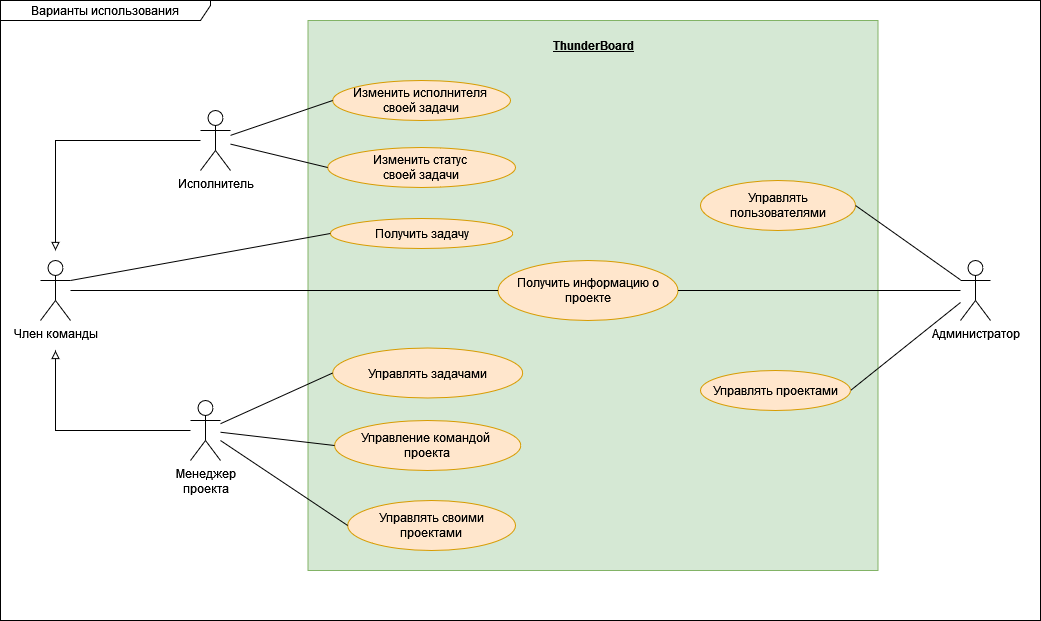

The diagram above was exported from draw.io. Its source (the exported page's mxGraphModel, read from the mxfile embedded in the PNG):
<mxGraphModel dx="1430" dy="763" grid="1" gridSize="10" guides="1" tooltips="1" connect="1" arrows="1" fold="1" page="1" pageScale="1" pageWidth="1169" pageHeight="827" math="0" shadow="0">
  <root>
    <mxCell id="0" />
    <mxCell id="1" parent="0" />
    <mxCell id="GLMFBdCi1oCmCL03dTun-25" value="" style="html=1;dropTarget=0;whiteSpace=wrap;fillColor=#d5e8d4;strokeColor=#82b366;" parent="1" vertex="1">
      <mxGeometry x="317.5" y="200" width="570" height="550" as="geometry" />
    </mxCell>
    <mxCell id="GLMFBdCi1oCmCL03dTun-1" value="&lt;div&gt;Член команды&lt;br&gt;&lt;/div&gt;" style="shape=umlActor;verticalLabelPosition=bottom;verticalAlign=top;html=1;outlineConnect=0;" parent="1" vertex="1">
      <mxGeometry x="50" y="440" width="30" height="60" as="geometry" />
    </mxCell>
    <mxCell id="GLMFBdCi1oCmCL03dTun-4" value="Исполнитель" style="shape=umlActor;verticalLabelPosition=bottom;verticalAlign=top;html=1;outlineConnect=0;" parent="1" vertex="1">
      <mxGeometry x="210" y="290" width="30" height="60" as="geometry" />
    </mxCell>
    <mxCell id="GLMFBdCi1oCmCL03dTun-5" value="&lt;div&gt;Менеджер&lt;/div&gt;&lt;div&gt;проекта&lt;/div&gt;" style="shape=umlActor;verticalLabelPosition=bottom;verticalAlign=top;html=1;outlineConnect=0;" parent="1" vertex="1">
      <mxGeometry x="200" y="580" width="30" height="60" as="geometry" />
    </mxCell>
    <mxCell id="GLMFBdCi1oCmCL03dTun-8" value="" style="endArrow=none;html=1;rounded=0;endFill=0;startArrow=block;startFill=0;" parent="1" target="GLMFBdCi1oCmCL03dTun-5" edge="1">
      <mxGeometry width="50" height="50" relative="1" as="geometry">
        <mxPoint x="65" y="530" as="sourcePoint" />
        <mxPoint x="270" y="613" as="targetPoint" />
        <Array as="points">
          <mxPoint x="65" y="610" />
        </Array>
      </mxGeometry>
    </mxCell>
    <mxCell id="GLMFBdCi1oCmCL03dTun-9" value="" style="endArrow=none;html=1;rounded=0;endFill=0;startArrow=block;startFill=0;" parent="1" target="GLMFBdCi1oCmCL03dTun-4" edge="1">
      <mxGeometry width="50" height="50" relative="1" as="geometry">
        <mxPoint x="65" y="430" as="sourcePoint" />
        <mxPoint x="280" y="563" as="targetPoint" />
        <Array as="points">
          <mxPoint x="65" y="320" />
        </Array>
      </mxGeometry>
    </mxCell>
    <mxCell id="GLMFBdCi1oCmCL03dTun-11" value="Управлять задачами" style="ellipse;whiteSpace=wrap;html=1;fillColor=#ffe6cc;strokeColor=#d79b00;" parent="1" vertex="1">
      <mxGeometry x="342.19" y="527.5" width="190" height="50" as="geometry" />
    </mxCell>
    <mxCell id="GLMFBdCi1oCmCL03dTun-13" value="&lt;div&gt;Получить информацию о проекте&lt;/div&gt;" style="ellipse;whiteSpace=wrap;html=1;fillColor=#ffe6cc;strokeColor=#d79b00;" parent="1" vertex="1">
      <mxGeometry x="507.5" y="440" width="180" height="60" as="geometry" />
    </mxCell>
    <mxCell id="GLMFBdCi1oCmCL03dTun-16" value="" style="endArrow=none;html=1;rounded=0;entryX=0;entryY=0.5;entryDx=0;entryDy=0;" parent="1" source="GLMFBdCi1oCmCL03dTun-5" target="GLMFBdCi1oCmCL03dTun-11" edge="1">
      <mxGeometry width="50" height="50" relative="1" as="geometry">
        <mxPoint x="280" y="590" as="sourcePoint" />
        <mxPoint x="520" y="410" as="targetPoint" />
      </mxGeometry>
    </mxCell>
    <mxCell id="GLMFBdCi1oCmCL03dTun-18" value="" style="endArrow=none;html=1;rounded=0;entryX=0;entryY=0.5;entryDx=0;entryDy=0;" parent="1" source="GLMFBdCi1oCmCL03dTun-1" target="GLMFBdCi1oCmCL03dTun-13" edge="1">
      <mxGeometry width="50" height="50" relative="1" as="geometry">
        <mxPoint x="470" y="460" as="sourcePoint" />
        <mxPoint x="520" y="410" as="targetPoint" />
      </mxGeometry>
    </mxCell>
    <mxCell id="GLMFBdCi1oCmCL03dTun-23" value="Варианты использования" style="shape=umlFrame;whiteSpace=wrap;html=1;pointerEvents=0;width=210;height=20;" parent="1" vertex="1">
      <mxGeometry x="10" y="180" width="1040" height="620" as="geometry" />
    </mxCell>
    <mxCell id="GLMFBdCi1oCmCL03dTun-27" value="&lt;div&gt;Управление командой&amp;nbsp;&lt;/div&gt;&lt;div&gt;проекта&lt;/div&gt;" style="ellipse;whiteSpace=wrap;html=1;fillColor=#ffe6cc;strokeColor=#d79b00;" parent="1" vertex="1">
      <mxGeometry x="344.06" y="600" width="186.25" height="50" as="geometry" />
    </mxCell>
    <mxCell id="GLMFBdCi1oCmCL03dTun-28" value="" style="endArrow=none;html=1;rounded=0;entryX=0;entryY=0.5;entryDx=0;entryDy=0;" parent="1" source="GLMFBdCi1oCmCL03dTun-5" target="GLMFBdCi1oCmCL03dTun-27" edge="1">
      <mxGeometry width="50" height="50" relative="1" as="geometry">
        <mxPoint x="470" y="490" as="sourcePoint" />
        <mxPoint x="520" y="440" as="targetPoint" />
      </mxGeometry>
    </mxCell>
    <mxCell id="GLMFBdCi1oCmCL03dTun-29" value="Управлять пользователями" style="ellipse;whiteSpace=wrap;html=1;fillColor=#ffe6cc;strokeColor=#d79b00;" parent="1" vertex="1">
      <mxGeometry x="710" y="360" width="155" height="50" as="geometry" />
    </mxCell>
    <mxCell id="GLMFBdCi1oCmCL03dTun-30" value="" style="endArrow=none;html=1;rounded=0;exitX=1;exitY=0.5;exitDx=0;exitDy=0;" parent="1" source="GLMFBdCi1oCmCL03dTun-29" target="GLMFBdCi1oCmCL03dTun-49" edge="1">
      <mxGeometry width="50" height="50" relative="1" as="geometry">
        <mxPoint x="470" y="490" as="sourcePoint" />
        <mxPoint x="520" y="440" as="targetPoint" />
      </mxGeometry>
    </mxCell>
    <mxCell id="GLMFBdCi1oCmCL03dTun-32" value="" style="endArrow=none;html=1;rounded=0;entryX=1;entryY=0.5;entryDx=0;entryDy=0;" parent="1" source="GLMFBdCi1oCmCL03dTun-49" target="DlbZdIHzd7oVlVPWz-om-2" edge="1">
      <mxGeometry width="50" height="50" relative="1" as="geometry">
        <mxPoint x="470" y="490" as="sourcePoint" />
        <mxPoint x="870" y="705" as="targetPoint" />
      </mxGeometry>
    </mxCell>
    <mxCell id="GLMFBdCi1oCmCL03dTun-33" value="Получить задачу" style="ellipse;whiteSpace=wrap;html=1;fillColor=#ffe6cc;strokeColor=#d79b00;" parent="1" vertex="1">
      <mxGeometry x="339.84" y="398" width="182.5" height="30" as="geometry" />
    </mxCell>
    <mxCell id="GLMFBdCi1oCmCL03dTun-34" value="" style="endArrow=none;html=1;rounded=0;entryX=0;entryY=0.5;entryDx=0;entryDy=0;exitX=1;exitY=0.3333333333333333;exitDx=0;exitDy=0;exitPerimeter=0;" parent="1" source="GLMFBdCi1oCmCL03dTun-1" target="GLMFBdCi1oCmCL03dTun-33" edge="1">
      <mxGeometry width="50" height="50" relative="1" as="geometry">
        <mxPoint x="470" y="490" as="sourcePoint" />
        <mxPoint x="520" y="440" as="targetPoint" />
      </mxGeometry>
    </mxCell>
    <mxCell id="GLMFBdCi1oCmCL03dTun-43" value="&lt;div&gt;Изменить статус&amp;nbsp;&lt;/div&gt;&lt;div&gt;своей задачи&lt;/div&gt;" style="ellipse;whiteSpace=wrap;html=1;fillColor=#ffe6cc;strokeColor=#d79b00;" parent="1" vertex="1">
      <mxGeometry x="337.19" y="327" width="187.81" height="40" as="geometry" />
    </mxCell>
    <mxCell id="GLMFBdCi1oCmCL03dTun-44" value="" style="endArrow=none;html=1;rounded=0;entryX=0;entryY=0.5;entryDx=0;entryDy=0;" parent="1" source="GLMFBdCi1oCmCL03dTun-4" target="GLMFBdCi1oCmCL03dTun-43" edge="1">
      <mxGeometry width="50" height="50" relative="1" as="geometry">
        <mxPoint x="600" y="480" as="sourcePoint" />
        <mxPoint x="650" y="430" as="targetPoint" />
      </mxGeometry>
    </mxCell>
    <mxCell id="GLMFBdCi1oCmCL03dTun-48" value="&lt;u&gt;&lt;b&gt;ThunderBoard&lt;br&gt;&lt;/b&gt;&lt;/u&gt;" style="text;html=1;strokeColor=none;fillColor=none;align=center;verticalAlign=middle;whiteSpace=wrap;rounded=0;" parent="1" vertex="1">
      <mxGeometry x="572.5" y="210" width="60" height="30" as="geometry" />
    </mxCell>
    <mxCell id="GLMFBdCi1oCmCL03dTun-49" value="&lt;div&gt;Администратор&lt;/div&gt;" style="shape=umlActor;verticalLabelPosition=bottom;verticalAlign=top;html=1;outlineConnect=0;" parent="1" vertex="1">
      <mxGeometry x="970" y="440" width="30" height="60" as="geometry" />
    </mxCell>
    <mxCell id="GLMFBdCi1oCmCL03dTun-60" value="Управлять своими проектами" style="ellipse;whiteSpace=wrap;html=1;fillColor=#ffe6cc;strokeColor=#d79b00;" parent="1" vertex="1">
      <mxGeometry x="357.19" y="680" width="167.81" height="50" as="geometry" />
    </mxCell>
    <mxCell id="GLMFBdCi1oCmCL03dTun-61" value="" style="endArrow=none;html=1;rounded=0;entryX=0;entryY=0.5;entryDx=0;entryDy=0;" parent="1" source="GLMFBdCi1oCmCL03dTun-5" target="GLMFBdCi1oCmCL03dTun-60" edge="1">
      <mxGeometry width="50" height="50" relative="1" as="geometry">
        <mxPoint x="540" y="570" as="sourcePoint" />
        <mxPoint x="590" y="520" as="targetPoint" />
      </mxGeometry>
    </mxCell>
    <mxCell id="GLMFBdCi1oCmCL03dTun-64" value="" style="endArrow=none;html=1;rounded=0;exitX=1;exitY=0.5;exitDx=0;exitDy=0;" parent="1" source="GLMFBdCi1oCmCL03dTun-13" target="GLMFBdCi1oCmCL03dTun-49" edge="1">
      <mxGeometry width="50" height="50" relative="1" as="geometry">
        <mxPoint x="540" y="620" as="sourcePoint" />
        <mxPoint x="590" y="570" as="targetPoint" />
      </mxGeometry>
    </mxCell>
    <mxCell id="GLMFBdCi1oCmCL03dTun-73" value="&lt;div&gt;Изменить исполнителя&amp;nbsp;&lt;/div&gt;&lt;div&gt;своей задачи&lt;/div&gt;" style="ellipse;whiteSpace=wrap;html=1;fillColor=#ffe6cc;strokeColor=#d79b00;" parent="1" vertex="1">
      <mxGeometry x="342.19" y="260" width="177.81" height="40" as="geometry" />
    </mxCell>
    <mxCell id="GLMFBdCi1oCmCL03dTun-74" value="" style="endArrow=none;html=1;rounded=0;entryX=0;entryY=0.5;entryDx=0;entryDy=0;" parent="1" source="GLMFBdCi1oCmCL03dTun-4" target="GLMFBdCi1oCmCL03dTun-73" edge="1">
      <mxGeometry width="50" height="50" relative="1" as="geometry">
        <mxPoint x="540" y="520" as="sourcePoint" />
        <mxPoint x="590" y="470" as="targetPoint" />
      </mxGeometry>
    </mxCell>
    <mxCell id="DlbZdIHzd7oVlVPWz-om-2" value="Управлять проектами" style="ellipse;whiteSpace=wrap;html=1;fillColor=#ffe6cc;strokeColor=#d79b00;" vertex="1" parent="1">
      <mxGeometry x="710" y="550" width="150" height="40" as="geometry" />
    </mxCell>
  </root>
</mxGraphModel>